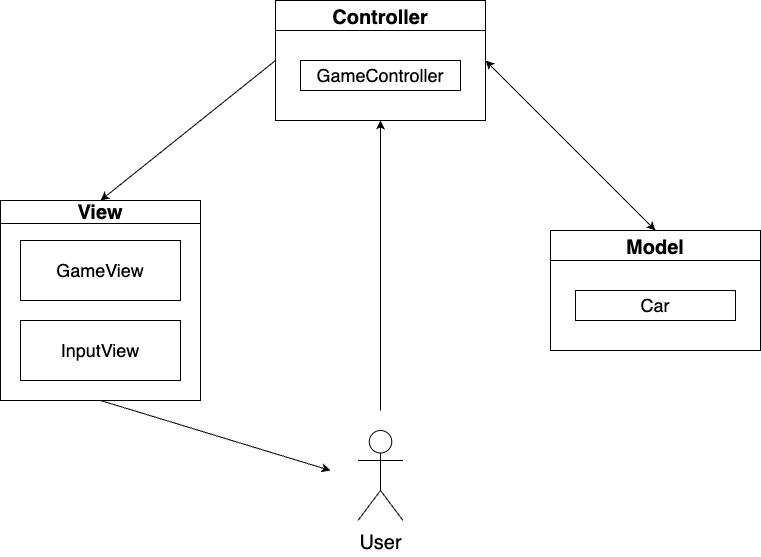

The diagram above was exported from draw.io. Its source (the exported page's mxGraphModel, read from the mxfile embedded in the PNG):
<mxGraphModel dx="1220" dy="1131" grid="1" gridSize="10" guides="1" tooltips="1" connect="1" arrows="1" fold="1" page="1" pageScale="1" pageWidth="827" pageHeight="1169" math="0" shadow="0">
  <root>
    <mxCell id="0" />
    <mxCell id="1" parent="0" />
    <mxCell id="QO7AkfddRQtCCXQOhaTU-9" value="&lt;font style=&quot;font-size: 20px;&quot;&gt;View&lt;/font&gt;" style="swimlane;whiteSpace=wrap;html=1;" vertex="1" parent="1">
      <mxGeometry x="40" y="240" width="200" height="200" as="geometry" />
    </mxCell>
    <mxCell id="QO7AkfddRQtCCXQOhaTU-12" value="&lt;font style=&quot;font-size: 18px;&quot;&gt;GameView&lt;/font&gt;" style="rounded=0;whiteSpace=wrap;html=1;" vertex="1" parent="QO7AkfddRQtCCXQOhaTU-9">
      <mxGeometry x="20" y="40" width="160" height="60" as="geometry" />
    </mxCell>
    <mxCell id="QO7AkfddRQtCCXQOhaTU-13" value="&lt;font style=&quot;font-size: 18px;&quot;&gt;InputView&lt;/font&gt;" style="rounded=0;whiteSpace=wrap;html=1;" vertex="1" parent="QO7AkfddRQtCCXQOhaTU-9">
      <mxGeometry x="20" y="120" width="160" height="60" as="geometry" />
    </mxCell>
    <mxCell id="QO7AkfddRQtCCXQOhaTU-16" value="Model" style="swimlane;startSize=30;fontSize=20;" vertex="1" parent="1">
      <mxGeometry x="590" y="270" width="210" height="120" as="geometry" />
    </mxCell>
    <mxCell id="QO7AkfddRQtCCXQOhaTU-19" value="&lt;font style=&quot;font-size: 18px;&quot;&gt;Car&lt;/font&gt;" style="whiteSpace=wrap;html=1;" vertex="1" parent="QO7AkfddRQtCCXQOhaTU-16">
      <mxGeometry x="25" y="60" width="160" height="30" as="geometry" />
    </mxCell>
    <mxCell id="QO7AkfddRQtCCXQOhaTU-20" value="&lt;font style=&quot;font-size: 20px;&quot;&gt;User&lt;/font&gt;" style="shape=umlActor;verticalLabelPosition=bottom;verticalAlign=top;html=1;outlineConnect=0;fontSize=24;" vertex="1" parent="1">
      <mxGeometry x="397.5" y="470" width="45" height="90" as="geometry" />
    </mxCell>
    <mxCell id="QO7AkfddRQtCCXQOhaTU-25" value="" style="endArrow=classic;html=1;rounded=0;entryX=0.5;entryY=1;entryDx=0;entryDy=0;" edge="1" parent="1">
      <mxGeometry width="50" height="50" relative="1" as="geometry">
        <mxPoint x="420" y="450" as="sourcePoint" />
        <mxPoint x="420" y="160" as="targetPoint" />
      </mxGeometry>
    </mxCell>
    <mxCell id="QO7AkfddRQtCCXQOhaTU-27" value="" style="endArrow=classic;html=1;rounded=0;exitX=0;exitY=0.5;exitDx=0;exitDy=0;entryX=0.5;entryY=0;entryDx=0;entryDy=0;" edge="1" parent="1" source="QO7AkfddRQtCCXQOhaTU-30" target="QO7AkfddRQtCCXQOhaTU-9">
      <mxGeometry width="50" height="50" relative="1" as="geometry">
        <mxPoint x="320" y="129.03999999999996" as="sourcePoint" />
        <mxPoint x="330" y="500" as="targetPoint" />
      </mxGeometry>
    </mxCell>
    <mxCell id="QO7AkfddRQtCCXQOhaTU-28" value="" style="endArrow=classic;html=1;rounded=0;exitX=0.5;exitY=1;exitDx=0;exitDy=0;" edge="1" parent="1" source="QO7AkfddRQtCCXQOhaTU-9">
      <mxGeometry width="50" height="50" relative="1" as="geometry">
        <mxPoint x="280" y="550" as="sourcePoint" />
        <mxPoint x="370" y="510" as="targetPoint" />
      </mxGeometry>
    </mxCell>
    <mxCell id="QO7AkfddRQtCCXQOhaTU-29" value="" style="endArrow=classic;startArrow=classic;html=1;rounded=0;entryX=1;entryY=0.5;entryDx=0;entryDy=0;exitX=0.5;exitY=0;exitDx=0;exitDy=0;" edge="1" parent="1" source="QO7AkfddRQtCCXQOhaTU-16" target="QO7AkfddRQtCCXQOhaTU-30">
      <mxGeometry width="50" height="50" relative="1" as="geometry">
        <mxPoint x="280" y="550" as="sourcePoint" />
        <mxPoint x="520" y="120" as="targetPoint" />
      </mxGeometry>
    </mxCell>
    <mxCell id="QO7AkfddRQtCCXQOhaTU-30" value="Controller" style="swimlane;startSize=30;fontSize=20;" vertex="1" parent="1">
      <mxGeometry x="315" y="40" width="210" height="120" as="geometry" />
    </mxCell>
    <mxCell id="QO7AkfddRQtCCXQOhaTU-31" value="&lt;font style=&quot;font-size: 18px;&quot;&gt;GameController&lt;/font&gt;" style="whiteSpace=wrap;html=1;" vertex="1" parent="QO7AkfddRQtCCXQOhaTU-30">
      <mxGeometry x="25" y="60" width="160" height="30" as="geometry" />
    </mxCell>
  </root>
</mxGraphModel>